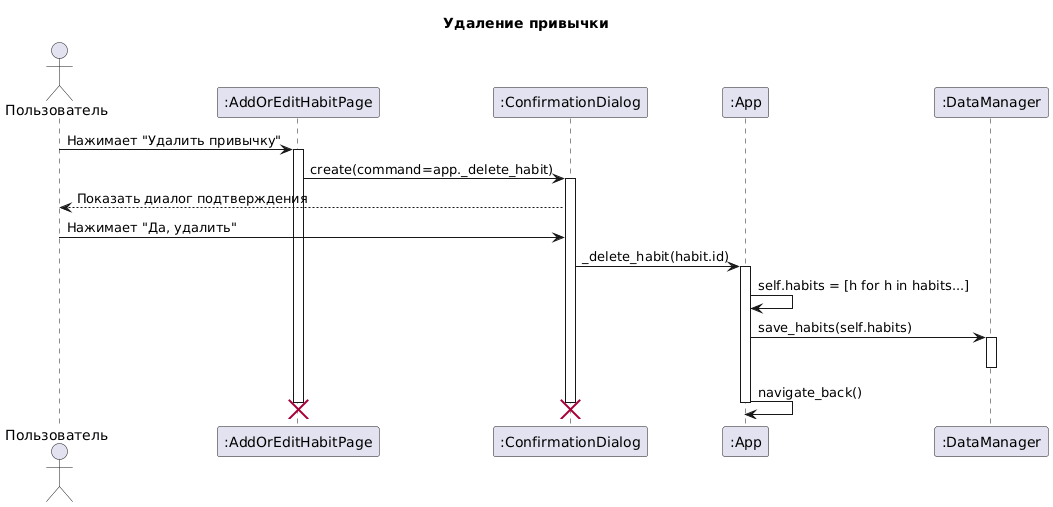

The diagram above was rendered by PlantUML. Its source (embedded in the PNG):
@startuml
title Удаление привычки

actor Пользователь as User
participant ":AddOrEditHabitPage" as EditPage
participant ":ConfirmationDialog" as Confirm
participant ":App" as App
participant ":DataManager" as DM

User -> EditPage : Нажимает "Удалить привычку"
activate EditPage
EditPage -> Confirm : create(command=app._delete_habit)
activate Confirm
Confirm --> User : Показать диалог подтверждения
User -> Confirm : Нажимает "Да, удалить"
Confirm -> App : _delete_habit(habit.id)
activate App
App -> App : self.habits = [h for h in habits...]
App -> DM : save_habits(self.habits)
activate DM
deactivate DM
App -> App : navigate_back()
deactivate App
destroy Confirm
destroy EditPage
@enduml